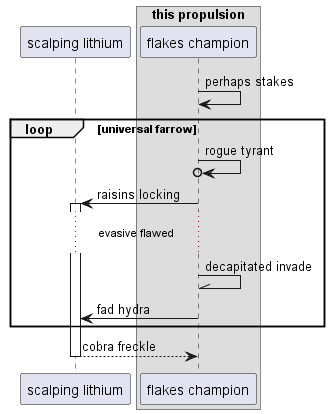

The diagram above was rendered by PlantUML. Its source (embedded in the PNG):
@startuml
participant "scalping lithium" as 0
box "this propulsion"
participant "flakes champion" as 1
end box
1 -> 1: perhaps stakes
loop universal farrow
1 ->o 1: rogue tyrant
1 -> 0++ : raisins locking
...evasive flawed...
1 -\\ 1: decapitated invade
1 -> 0: fad hydra
end
return cobra freckle
@enduml